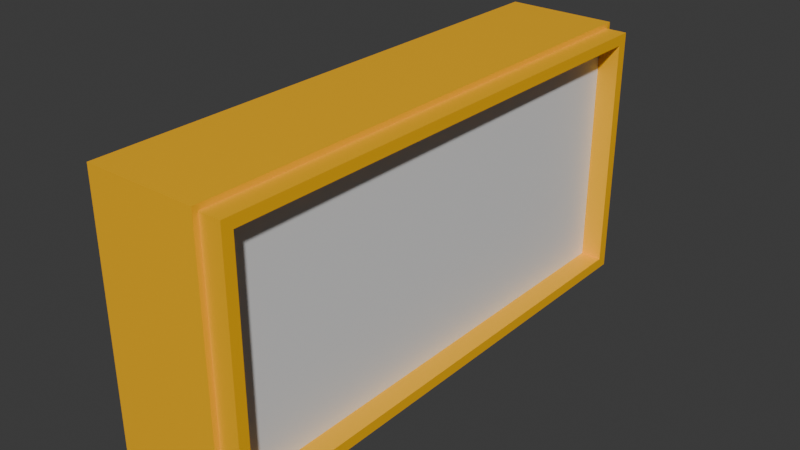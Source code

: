 # Source: curtain_wall_spandrel_4x1x2.blend  (saved by Blender 4.2.67; exported with 4.5.12 LTS)
import bpy
from mathutils import Matrix  # noqa: F401  (used for matrix-valued properties, if any)

bpy.ops.wm.read_factory_settings(use_empty=True)
scene = bpy.context.scene
scene.name = 'Scene'

# ---- collections
col_collection = bpy.data.collections.new('Collection'); scene.collection.children.link(col_collection)

# ---- materials (node trees are filled in below, after node groups)
mat_material = bpy.data.materials.new('Material')
mat_material.alpha_threshold = 0.0
mat_material.roughness = 0.5
mat_material.line_color = (0.0, 0.0, 0.0, 1.0)
mat_materialglass = bpy.data.materials.new('MATERIALglass')
mat_material_1 = bpy.data.materials.new('Material-1')

# ---- material node trees
mat_material.use_nodes = True; mat_material.node_tree.nodes.clear()
_N = mat_material.node_tree.nodes; _L = mat_material.node_tree.links
n0 = _N.new('ShaderNodeOutputMaterial'); n0.name = 'Material Output'; n0.location = (300, 300)
n1 = _N.new('ShaderNodeBsdfPrincipled'); n1.name = 'Principled BSDF'; n1.location = (10, 300)
n1.inputs[0].default_value = (1.0, 0.4969, 0.0, 1.0)
n1.inputs[3].default_value = 1.45
_L.new(n1.outputs[0], n0.inputs[0])
n0.is_active_output = True
mat_materialglass.use_nodes = True; mat_materialglass.node_tree.nodes.clear()
_N = mat_materialglass.node_tree.nodes; _L = mat_materialglass.node_tree.links
n0 = _N.new('ShaderNodeBsdfPrincipled'); n0.name = 'プリンシプルBSDF'; n0.location = (10, 300)
n1 = _N.new('ShaderNodeOutputMaterial'); n1.name = 'マテリアル出力'; n1.location = (300, 300)
_L.new(n0.outputs[0], n1.inputs[0])
n1.is_active_output = True
mat_material_1.use_nodes = True; mat_material_1.node_tree.nodes.clear()
_N = mat_material_1.node_tree.nodes; _L = mat_material_1.node_tree.links
n0 = _N.new('ShaderNodeBsdfPrincipled'); n0.name = 'プリンシプルBSDF'; n0.location = (10, 300)
n0.inputs[0].default_value = (0.6105, 0.491, 0.0, 1.0)
n1 = _N.new('ShaderNodeOutputMaterial'); n1.name = 'マテリアル出力'; n1.location = (300, 300)
_L.new(n0.outputs[0], n1.inputs[0])
n1.is_active_output = True

# ---- world
world_world = bpy.data.worlds.new('World'); scene.world = world_world
world_world.use_nodes = True; world_world.node_tree.nodes.clear()
_N = world_world.node_tree.nodes; _L = world_world.node_tree.links
n0 = _N.new('ShaderNodeOutputWorld'); n0.name = 'World Output'; n0.location = (300, 300)
n1 = _N.new('ShaderNodeBackground'); n1.name = 'Background'; n1.location = (10, 300)
n1.inputs[0].default_value = (0.05088, 0.05088, 0.05088, 1.0)
_L.new(n1.outputs[0], n0.inputs[0])
n0.is_active_output = True
world_world.color = (0.05088, 0.05088, 0.05088)
world_world.sun_shadow_jitter_overblur = 0.0

# ---- meshes
me_cube = bpy.data.meshes.new('Cube')
me_cube.from_pydata([(0.125, -0.095, 0.345), (0.085, -0.125, 0.375), (0.085, -0.115, 0.365), (0.125, -0.095, -0.095), (0.085, -0.125, -0.125), (0.085, -0.115, -0.115), (0.125, 0.845, -0.095), (0.085, 0.875, -0.125), (0.085, 0.865, -0.115), (0.085, 0.875, 0.375), (0.125, 0.845, 0.345), (0.085, 0.865, 0.365), (0.125, 0.865, 0.365), (0.125, 0.865, -0.115), (0.125, -0.115, -0.115), (0.125, -0.115, 0.365), (0.065, 0.845, 0.345), (0.065, 0.845, -0.095), (0.065, -0.095, -0.095), (0.065, -0.095, 0.345), (0.085, 0.845, 0.345), (0.085, 0.845, -0.095), (0.085, -0.095, -0.095), (0.085, -0.095, 0.345), (-0.125, 0.875, -0.125), (-0.125, -0.125, -0.125), (-0.125, 0.875, 0.375), (-0.125, -0.125, 0.375)], [], [(7, 9, 11, 8), (8, 11, 12, 13), (4, 7, 8, 5), (5, 8, 13, 14), (1, 4, 5, 2), (2, 5, 14, 15), (9, 1, 2, 11), (11, 2, 15, 12), (10, 6, 13, 12), (6, 3, 14, 13), (3, 0, 15, 14), (0, 10, 12, 15), (19, 18, 17, 16), (0, 3, 22, 23), (21, 20, 23, 22), (6, 10, 20, 21), (10, 0, 23, 20), (3, 6, 21, 22), (21, 20, 16, 17), (22, 21, 17, 18), (23, 22, 18, 19), (20, 23, 19, 16), (7, 4, 25, 24), (1, 9, 26, 27), (9, 7, 24, 26), (4, 1, 27, 25)])
me_cube.polygons.foreach_set('material_index', [0, 0, 0, 0, 0, 0, 0, 0, 0, 0, 0, 0, 2, 0, 1, 0, 0, 0, 0, 0, 0, 0, 0, 0, 0, 0])
_uv = me_cube.uv_layers.new(name='UVMap')
_uv.uv.foreach_set('vector', [0.375, 0.4688, 0.625, 0.4688, 0.6242, 0.4779, 0.3758, 0.4779, 0.3539, 0.5, 0.6461, 0.5, 0.6459, 0.5027, 0.3539, 0.5025, 0.3438, 0.75, 0.3438, 0.5, 0.3529, 0.5025, 0.3529, 0.7475, 0.3529, 0.7475, 0.3529, 0.5025, 0.3539, 0.5025, 0.3538, 0.7476, 0.625, 0.7812, 0.375, 0.7812, 0.3758, 0.7721, 0.6242, 0.7721, 0.6241, 0.772, 0.3538, 0.7501, 0.3538, 0.7476, 0.6243, 0.7693, 0.6562, 0.5, 0.6562, 0.75, 0.6471, 0.7475, 0.6471, 0.5025, 0.6469, 0.5027, 0.6252, 0.7694, 0.6243, 0.7693, 0.6459, 0.5027, 0.6435, 0.5081, 0.3558, 0.5076, 0.3539, 0.5025, 0.6459, 0.5027, 0.3558, 0.5076, 0.3557, 0.7427, 0.3538, 0.7476, 0.3539, 0.5025, 0.3557, 0.7427, 0.6229, 0.7638, 0.6243, 0.7693, 0.3538, 0.7476, 0.6229, 0.7638, 0.6435, 0.5081, 0.6459, 0.5027, 0.6243, 0.7693, 0.0, 0.0, 0.0, 0.0, 0.0, 0.0, 0.0, 0.0, 0.6229, 0.7638, 0.3557, 0.7427, 0.3557, 0.7427, 0.6229, 0.7638, 0.0, 0.0, 0.0, 0.0, 0.0, 0.0, 0.0, 0.0, 0.3558, 0.5076, 0.6435, 0.5081, 0.6435, 0.5081, 0.3558, 0.5076, 0.6435, 0.5081, 0.6229, 0.7638, 0.6229, 0.7638, 0.6435, 0.5081, 0.3557, 0.7427, 0.3558, 0.5076, 0.3558, 0.5076, 0.3557, 0.7427, 0.3558, 0.5076, 0.6435, 0.5081, 0.6435, 0.5081, 0.3558, 0.5076, 0.3557, 0.7427, 0.3558, 0.5076, 0.3558, 0.5076, 0.3557, 0.7427, 0.6229, 0.7638, 0.3557, 0.7427, 0.3557, 0.7427, 0.6229, 0.7638, 0.6435, 0.5081, 0.6229, 0.7638, 0.6229, 0.7638, 0.6435, 0.5081, 0.3438, 0.5, 0.3438, 0.75, 0.3438, 0.75, 0.3438, 0.5, 0.6562, 0.75, 0.6562, 0.5, 0.6562, 0.5, 0.6562, 0.75, 0.6562, 0.5, 0.375, 0.4688, 0.3469, 0.5, 0.0, 0.0, 0.3438, 0.75, 0.6562, 0.75, 0.6222, 0.7809, 0.3775, 0.7812])
me_cube.materials.append(mat_material)
me_cube.materials.append(mat_materialglass)
me_cube.materials.append(mat_material_1)
me_cube.use_mirror_vertex_groups = False
me_cube.update()

# ---- objects
ob_cube = bpy.data.objects.new('Cube', me_cube)

# ---- transforms, parenting, visibility, modifiers, constraints
ob_cube.location = (0.0, 0.0, 0.0)
ob_cube.lock_rotations_4d = False
ob_cube.empty_display_type = 'ARROWS'
ob_cube.lineart.crease_threshold = 0.0

# ---- collection membership
col_collection.objects.link(ob_cube)

# ---- scene / render settings (as saved in the file)
scene.frame_start = 1; scene.frame_end = 250; scene.frame_set(0)
scene.render.engine = 'BLENDER_EEVEE_NEXT'
bpy.context.view_layer.update()

# ---- added for rendering (the .blend has no active camera and no usable light): camera, sun
cam_auto = bpy.data.cameras.new('AutoCamera')
cam_auto.lens = 50.0
cam_auto.sensor_width = 36.0
cam_auto.clip_end = 1000.0
ob_auto_camera = bpy.data.objects.new('AutoCamera', cam_auto)
scene.collection.objects.link(ob_auto_camera)
ob_auto_camera.location = (1.05998, -0.896974, 0.972983)
ob_auto_camera.rotation_euler = (1.09748, -7.21219e-08, 0.694738)
scene.camera = ob_auto_camera
light_auto_sun = bpy.data.lights.new('AutoSun', 'SUN')
light_auto_sun.energy = 3.0
light_auto_sun.angle = 0.0523599
ob_auto_sun = bpy.data.objects.new('AutoSun', light_auto_sun)
scene.collection.objects.link(ob_auto_sun)
ob_auto_sun.rotation_euler = (0.872665, 0.174533, 0.523599)
bpy.context.view_layer.update()
